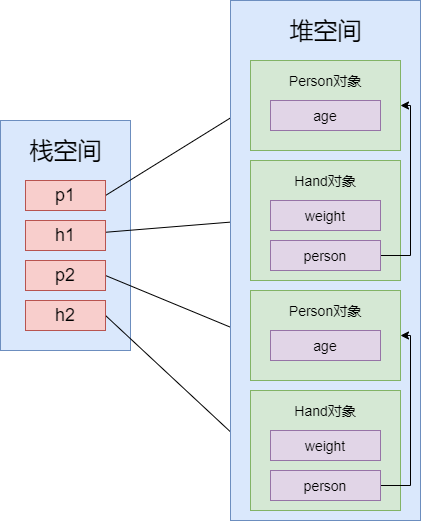

The diagram above was exported from draw.io. Its source (the exported page's mxGraphModel, read from the mxfile embedded in the PNG):
<mxGraphModel dx="1037" dy="640" grid="1" gridSize="10" guides="1" tooltips="1" connect="1" arrows="1" fold="1" page="1" pageScale="1" pageWidth="827" pageHeight="1169" math="0" shadow="0">
  <root>
    <mxCell id="0" />
    <mxCell id="1" parent="0" />
    <mxCell id="MJJmRWLw90hK1sxbJNm9-1" value="" style="rounded=0;whiteSpace=wrap;html=1;fillColor=#dae8fc;strokeColor=#6c8ebf;" vertex="1" parent="1">
      <mxGeometry x="340" y="170" width="130" height="230" as="geometry" />
    </mxCell>
    <mxCell id="MJJmRWLw90hK1sxbJNm9-2" value="&lt;font style=&quot;font-size: 24px&quot;&gt;栈空间&lt;/font&gt;" style="text;html=1;align=center;verticalAlign=middle;resizable=0;points=[];autosize=1;strokeColor=none;fillColor=none;" vertex="1" parent="1">
      <mxGeometry x="360" y="190" width="90" height="20" as="geometry" />
    </mxCell>
    <mxCell id="MJJmRWLw90hK1sxbJNm9-28" style="rounded=0;orthogonalLoop=1;jettySize=auto;html=1;entryX=0;entryY=0.5;entryDx=0;entryDy=0;exitX=1;exitY=0.5;exitDx=0;exitDy=0;" edge="1" parent="1" source="MJJmRWLw90hK1sxbJNm9-3" target="MJJmRWLw90hK1sxbJNm9-10">
      <mxGeometry relative="1" as="geometry" />
    </mxCell>
    <mxCell id="MJJmRWLw90hK1sxbJNm9-3" value="&lt;font style=&quot;font-size: 18px&quot;&gt;p1&lt;/font&gt;" style="rounded=0;whiteSpace=wrap;html=1;fillColor=#f8cecc;strokeColor=#b85450;" vertex="1" parent="1">
      <mxGeometry x="365" y="230" width="80" height="30" as="geometry" />
    </mxCell>
    <mxCell id="MJJmRWLw90hK1sxbJNm9-29" style="rounded=0;orthogonalLoop=1;jettySize=auto;html=1;entryX=0;entryY=0.5;entryDx=0;entryDy=0;" edge="1" parent="1" source="MJJmRWLw90hK1sxbJNm9-4" target="MJJmRWLw90hK1sxbJNm9-17">
      <mxGeometry relative="1" as="geometry" />
    </mxCell>
    <mxCell id="MJJmRWLw90hK1sxbJNm9-4" value="&lt;font style=&quot;font-size: 18px&quot;&gt;h1&lt;/font&gt;" style="rounded=0;whiteSpace=wrap;html=1;fillColor=#f8cecc;strokeColor=#b85450;" vertex="1" parent="1">
      <mxGeometry x="365" y="270" width="80" height="30" as="geometry" />
    </mxCell>
    <mxCell id="MJJmRWLw90hK1sxbJNm9-30" style="rounded=0;orthogonalLoop=1;jettySize=auto;html=1;entryX=0;entryY=0.5;entryDx=0;entryDy=0;exitX=1;exitY=0.5;exitDx=0;exitDy=0;" edge="1" parent="1" source="MJJmRWLw90hK1sxbJNm9-5" target="MJJmRWLw90hK1sxbJNm9-14">
      <mxGeometry relative="1" as="geometry" />
    </mxCell>
    <mxCell id="MJJmRWLw90hK1sxbJNm9-5" value="&lt;font style=&quot;font-size: 18px&quot;&gt;p2&lt;/font&gt;" style="rounded=0;whiteSpace=wrap;html=1;fillColor=#f8cecc;strokeColor=#b85450;" vertex="1" parent="1">
      <mxGeometry x="365" y="310" width="80" height="30" as="geometry" />
    </mxCell>
    <mxCell id="MJJmRWLw90hK1sxbJNm9-31" style="rounded=0;orthogonalLoop=1;jettySize=auto;html=1;entryX=0;entryY=0.5;entryDx=0;entryDy=0;exitX=1;exitY=0.5;exitDx=0;exitDy=0;" edge="1" parent="1" source="MJJmRWLw90hK1sxbJNm9-6" target="MJJmRWLw90hK1sxbJNm9-22">
      <mxGeometry relative="1" as="geometry" />
    </mxCell>
    <mxCell id="MJJmRWLw90hK1sxbJNm9-6" value="&lt;font style=&quot;font-size: 18px&quot;&gt;h2&lt;/font&gt;" style="rounded=0;whiteSpace=wrap;html=1;fillColor=#f8cecc;strokeColor=#b85450;" vertex="1" parent="1">
      <mxGeometry x="365" y="350" width="80" height="30" as="geometry" />
    </mxCell>
    <mxCell id="MJJmRWLw90hK1sxbJNm9-8" value="" style="rounded=0;whiteSpace=wrap;html=1;fillColor=#dae8fc;strokeColor=#6c8ebf;" vertex="1" parent="1">
      <mxGeometry x="570" y="50" width="190" height="520" as="geometry" />
    </mxCell>
    <mxCell id="MJJmRWLw90hK1sxbJNm9-9" value="&lt;font style=&quot;font-size: 24px&quot;&gt;堆空间&lt;br&gt;&lt;/font&gt;" style="text;html=1;align=center;verticalAlign=middle;resizable=0;points=[];autosize=1;strokeColor=none;fillColor=none;" vertex="1" parent="1">
      <mxGeometry x="620" y="70" width="90" height="20" as="geometry" />
    </mxCell>
    <mxCell id="MJJmRWLw90hK1sxbJNm9-10" value="" style="rounded=0;whiteSpace=wrap;html=1;fillColor=#d5e8d4;strokeColor=#82b366;" vertex="1" parent="1">
      <mxGeometry x="590" y="110" width="150" height="90" as="geometry" />
    </mxCell>
    <mxCell id="MJJmRWLw90hK1sxbJNm9-11" value="&lt;font style=&quot;font-size: 14px&quot;&gt;Person对象&lt;/font&gt;" style="text;html=1;strokeColor=none;fillColor=none;align=center;verticalAlign=middle;whiteSpace=wrap;rounded=0;" vertex="1" parent="1">
      <mxGeometry x="627" y="120" width="76" height="20" as="geometry" />
    </mxCell>
    <mxCell id="MJJmRWLw90hK1sxbJNm9-13" value="&lt;font style=&quot;font-size: 14px&quot;&gt;age&lt;/font&gt;" style="rounded=0;whiteSpace=wrap;html=1;fillColor=#e1d5e7;strokeColor=#9673a6;" vertex="1" parent="1">
      <mxGeometry x="610" y="150" width="110" height="30" as="geometry" />
    </mxCell>
    <mxCell id="MJJmRWLw90hK1sxbJNm9-14" value="" style="rounded=0;whiteSpace=wrap;html=1;fillColor=#d5e8d4;strokeColor=#82b366;" vertex="1" parent="1">
      <mxGeometry x="590" y="340" width="150" height="90" as="geometry" />
    </mxCell>
    <mxCell id="MJJmRWLw90hK1sxbJNm9-15" value="&lt;font style=&quot;font-size: 14px&quot;&gt;Person对象&lt;/font&gt;" style="text;html=1;strokeColor=none;fillColor=none;align=center;verticalAlign=middle;whiteSpace=wrap;rounded=0;" vertex="1" parent="1">
      <mxGeometry x="627" y="350" width="76" height="20" as="geometry" />
    </mxCell>
    <mxCell id="MJJmRWLw90hK1sxbJNm9-16" value="&lt;font style=&quot;font-size: 14px&quot;&gt;age&lt;/font&gt;" style="rounded=0;whiteSpace=wrap;html=1;fillColor=#e1d5e7;strokeColor=#9673a6;" vertex="1" parent="1">
      <mxGeometry x="610" y="380" width="110" height="30" as="geometry" />
    </mxCell>
    <mxCell id="MJJmRWLw90hK1sxbJNm9-17" value="" style="rounded=0;whiteSpace=wrap;html=1;fillColor=#d5e8d4;strokeColor=#82b366;" vertex="1" parent="1">
      <mxGeometry x="590" y="210" width="150" height="120" as="geometry" />
    </mxCell>
    <mxCell id="MJJmRWLw90hK1sxbJNm9-18" value="&lt;font style=&quot;font-size: 14px&quot;&gt;Hand对象&lt;/font&gt;" style="text;html=1;strokeColor=none;fillColor=none;align=center;verticalAlign=middle;whiteSpace=wrap;rounded=0;" vertex="1" parent="1">
      <mxGeometry x="627" y="220" width="76" height="20" as="geometry" />
    </mxCell>
    <mxCell id="MJJmRWLw90hK1sxbJNm9-19" value="&lt;font style=&quot;font-size: 14px&quot;&gt;weight&lt;/font&gt;" style="rounded=0;whiteSpace=wrap;html=1;fillColor=#e1d5e7;strokeColor=#9673a6;" vertex="1" parent="1">
      <mxGeometry x="610" y="250" width="110" height="30" as="geometry" />
    </mxCell>
    <mxCell id="MJJmRWLw90hK1sxbJNm9-26" style="edgeStyle=orthogonalEdgeStyle;rounded=0;orthogonalLoop=1;jettySize=auto;html=1;exitX=1;exitY=0.5;exitDx=0;exitDy=0;entryX=1;entryY=0.5;entryDx=0;entryDy=0;" edge="1" parent="1" source="MJJmRWLw90hK1sxbJNm9-21" target="MJJmRWLw90hK1sxbJNm9-10">
      <mxGeometry relative="1" as="geometry">
        <Array as="points">
          <mxPoint x="750" y="305" />
          <mxPoint x="750" y="155" />
        </Array>
      </mxGeometry>
    </mxCell>
    <mxCell id="MJJmRWLw90hK1sxbJNm9-21" value="&lt;font style=&quot;font-size: 14px&quot;&gt;person&lt;/font&gt;" style="rounded=0;whiteSpace=wrap;html=1;fillColor=#e1d5e7;strokeColor=#9673a6;" vertex="1" parent="1">
      <mxGeometry x="610" y="290" width="110" height="30" as="geometry" />
    </mxCell>
    <mxCell id="MJJmRWLw90hK1sxbJNm9-22" value="" style="rounded=0;whiteSpace=wrap;html=1;fillColor=#d5e8d4;strokeColor=#82b366;" vertex="1" parent="1">
      <mxGeometry x="590" y="440" width="150" height="120" as="geometry" />
    </mxCell>
    <mxCell id="MJJmRWLw90hK1sxbJNm9-23" value="&lt;font style=&quot;font-size: 14px&quot;&gt;Hand对象&lt;/font&gt;" style="text;html=1;strokeColor=none;fillColor=none;align=center;verticalAlign=middle;whiteSpace=wrap;rounded=0;" vertex="1" parent="1">
      <mxGeometry x="627" y="450" width="76" height="20" as="geometry" />
    </mxCell>
    <mxCell id="MJJmRWLw90hK1sxbJNm9-24" value="&lt;font style=&quot;font-size: 14px&quot;&gt;weight&lt;/font&gt;" style="rounded=0;whiteSpace=wrap;html=1;fillColor=#e1d5e7;strokeColor=#9673a6;" vertex="1" parent="1">
      <mxGeometry x="610" y="480" width="110" height="30" as="geometry" />
    </mxCell>
    <mxCell id="MJJmRWLw90hK1sxbJNm9-27" style="edgeStyle=orthogonalEdgeStyle;rounded=0;orthogonalLoop=1;jettySize=auto;html=1;exitX=1;exitY=0.5;exitDx=0;exitDy=0;entryX=1;entryY=0.5;entryDx=0;entryDy=0;" edge="1" parent="1" source="MJJmRWLw90hK1sxbJNm9-25" target="MJJmRWLw90hK1sxbJNm9-14">
      <mxGeometry relative="1" as="geometry">
        <Array as="points">
          <mxPoint x="750" y="535" />
          <mxPoint x="750" y="385" />
        </Array>
      </mxGeometry>
    </mxCell>
    <mxCell id="MJJmRWLw90hK1sxbJNm9-25" value="&lt;font style=&quot;font-size: 14px&quot;&gt;person&lt;/font&gt;" style="rounded=0;whiteSpace=wrap;html=1;fillColor=#e1d5e7;strokeColor=#9673a6;" vertex="1" parent="1">
      <mxGeometry x="610" y="520" width="110" height="30" as="geometry" />
    </mxCell>
  </root>
</mxGraphModel>